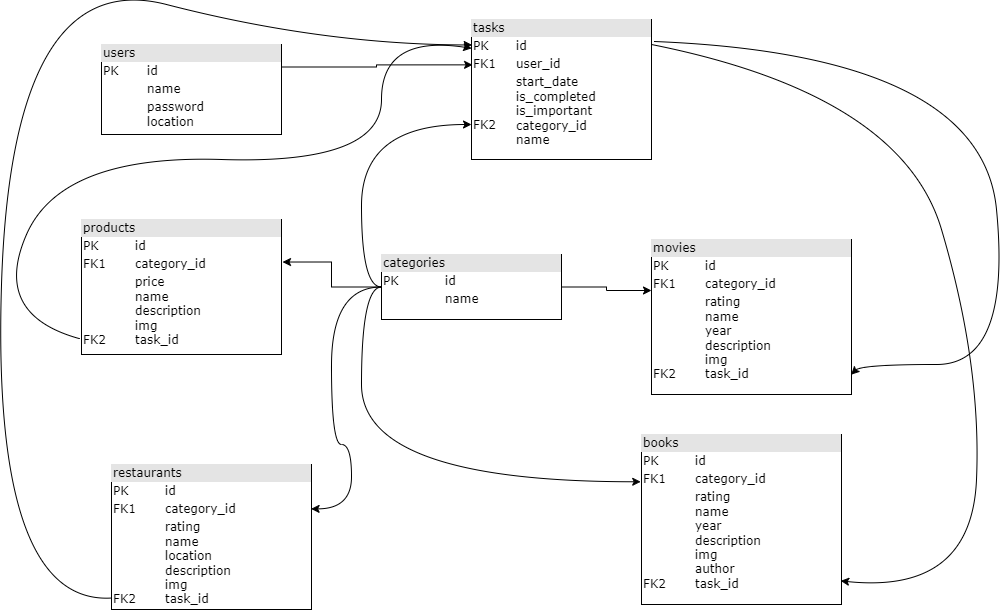

The diagram above was exported from draw.io. Its source (the exported page's mxGraphModel, read from the mxfile embedded in the PNG):
<mxGraphModel dx="1697" dy="909" grid="1" gridSize="10" guides="1" tooltips="1" connect="1" arrows="1" fold="1" page="1" pageScale="1" pageWidth="1100" pageHeight="850" background="none" math="0" shadow="0">
  <root>
    <mxCell id="0" />
    <mxCell id="1" parent="0" />
    <mxCell id="7w24aECEAjGT9VrfBafV-6" style="edgeStyle=orthogonalEdgeStyle;rounded=0;orthogonalLoop=1;jettySize=auto;html=1;exitX=1;exitY=0.25;exitDx=0;exitDy=0;entryX=0.006;entryY=0.324;entryDx=0;entryDy=0;entryPerimeter=0;" parent="1" source="2ed32ef02a7f4228-1" target="2ed32ef02a7f4228-2" edge="1">
      <mxGeometry relative="1" as="geometry" />
    </mxCell>
    <mxCell id="2ed32ef02a7f4228-1" value="&lt;div style=&quot;box-sizing: border-box ; width: 100% ; background: #e4e4e4 ; padding: 2px&quot;&gt;users&lt;/div&gt;&lt;table style=&quot;width: 100% ; font-size: 1em&quot; cellpadding=&quot;2&quot; cellspacing=&quot;0&quot;&gt;&lt;tbody&gt;&lt;tr&gt;&lt;td&gt;PK&lt;/td&gt;&lt;td&gt;id&lt;/td&gt;&lt;/tr&gt;&lt;tr&gt;&lt;td&gt;&lt;br&gt;&lt;/td&gt;&lt;td&gt;name&lt;/td&gt;&lt;/tr&gt;&lt;tr&gt;&lt;td&gt;&lt;/td&gt;&lt;td&gt;password&lt;br&gt;location&lt;br&gt;&lt;br&gt;&lt;/td&gt;&lt;/tr&gt;&lt;/tbody&gt;&lt;/table&gt;" style="verticalAlign=top;align=left;overflow=fill;html=1;rounded=0;shadow=0;comic=0;labelBackgroundColor=none;strokeWidth=1;fontFamily=Verdana;fontSize=12" parent="1" vertex="1">
      <mxGeometry x="110" y="100" width="180" height="90" as="geometry" />
    </mxCell>
    <mxCell id="2ed32ef02a7f4228-2" value="&lt;div style=&quot;box-sizing: border-box ; width: 100% ; background: #e4e4e4 ; padding: 2px&quot;&gt;tasks&lt;/div&gt;&lt;table style=&quot;width: 100% ; font-size: 1em&quot; cellpadding=&quot;2&quot; cellspacing=&quot;0&quot;&gt;&lt;tbody&gt;&lt;tr&gt;&lt;td&gt;PK&lt;/td&gt;&lt;td&gt;id&lt;/td&gt;&lt;/tr&gt;&lt;tr&gt;&lt;td&gt;FK1&lt;/td&gt;&lt;td&gt;user_id&lt;/td&gt;&lt;/tr&gt;&lt;tr&gt;&lt;td&gt;&lt;br&gt;FK2&lt;/td&gt;&lt;td&gt;start_date&lt;br&gt;is_completed&lt;br&gt;is_important&lt;br&gt;category_id&lt;br&gt;name&lt;br&gt;&lt;br&gt;&lt;/td&gt;&lt;/tr&gt;&lt;/tbody&gt;&lt;/table&gt;" style="verticalAlign=top;align=left;overflow=fill;html=1;rounded=0;shadow=0;comic=0;labelBackgroundColor=none;strokeWidth=1;fontFamily=Verdana;fontSize=12" parent="1" vertex="1">
      <mxGeometry x="480" y="75" width="180" height="140" as="geometry" />
    </mxCell>
    <mxCell id="7w24aECEAjGT9VrfBafV-8" style="edgeStyle=orthogonalEdgeStyle;rounded=0;orthogonalLoop=1;jettySize=auto;html=1;exitX=1;exitY=0.5;exitDx=0;exitDy=0;entryX=0;entryY=0.329;entryDx=0;entryDy=0;entryPerimeter=0;" parent="1" source="2ed32ef02a7f4228-11" target="7w24aECEAjGT9VrfBafV-1" edge="1">
      <mxGeometry relative="1" as="geometry" />
    </mxCell>
    <mxCell id="7w24aECEAjGT9VrfBafV-9" style="edgeStyle=orthogonalEdgeStyle;rounded=0;orthogonalLoop=1;jettySize=auto;html=1;exitX=0;exitY=0.5;exitDx=0;exitDy=0;entryX=1.005;entryY=0.315;entryDx=0;entryDy=0;entryPerimeter=0;" parent="1" source="2ed32ef02a7f4228-11" target="7w24aECEAjGT9VrfBafV-5" edge="1">
      <mxGeometry relative="1" as="geometry" />
    </mxCell>
    <mxCell id="7w24aECEAjGT9VrfBafV-10" style="edgeStyle=orthogonalEdgeStyle;rounded=0;orthogonalLoop=1;jettySize=auto;html=1;exitX=0;exitY=0.5;exitDx=0;exitDy=0;curved=1;entryX=0.998;entryY=0.306;entryDx=0;entryDy=0;entryPerimeter=0;" parent="1" source="2ed32ef02a7f4228-11" edge="1" target="7w24aECEAjGT9VrfBafV-4">
      <mxGeometry relative="1" as="geometry">
        <mxPoint x="210" y="520" as="targetPoint" />
        <Array as="points">
          <mxPoint x="340" y="343" />
          <mxPoint x="340" y="500" />
          <mxPoint x="360" y="500" />
          <mxPoint x="360" y="564" />
        </Array>
      </mxGeometry>
    </mxCell>
    <mxCell id="7w24aECEAjGT9VrfBafV-11" style="edgeStyle=orthogonalEdgeStyle;rounded=0;orthogonalLoop=1;jettySize=auto;html=1;exitX=0;exitY=0.5;exitDx=0;exitDy=0;entryX=-0.004;entryY=0.278;entryDx=0;entryDy=0;entryPerimeter=0;curved=1;" parent="1" source="2ed32ef02a7f4228-11" target="7w24aECEAjGT9VrfBafV-3" edge="1">
      <mxGeometry relative="1" as="geometry" />
    </mxCell>
    <mxCell id="7w24aECEAjGT9VrfBafV-12" style="edgeStyle=orthogonalEdgeStyle;curved=1;rounded=0;orthogonalLoop=1;jettySize=auto;html=1;exitX=0;exitY=0.5;exitDx=0;exitDy=0;entryX=0;entryY=0.75;entryDx=0;entryDy=0;" parent="1" source="2ed32ef02a7f4228-11" target="2ed32ef02a7f4228-2" edge="1">
      <mxGeometry relative="1" as="geometry" />
    </mxCell>
    <mxCell id="2ed32ef02a7f4228-11" value="&lt;div style=&quot;box-sizing: border-box ; width: 100% ; background: #e4e4e4 ; padding: 2px&quot;&gt;categories&lt;/div&gt;&lt;table style=&quot;width: 100% ; font-size: 1em&quot; cellpadding=&quot;2&quot; cellspacing=&quot;0&quot;&gt;&lt;tbody&gt;&lt;tr&gt;&lt;td&gt;PK&lt;/td&gt;&lt;td&gt;id&lt;/td&gt;&lt;/tr&gt;&lt;tr&gt;&lt;td&gt;&lt;br&gt;&lt;/td&gt;&lt;td&gt;name&lt;/td&gt;&lt;/tr&gt;&lt;tr&gt;&lt;td&gt;&lt;/td&gt;&lt;td&gt;&lt;br&gt;&lt;/td&gt;&lt;/tr&gt;&lt;/tbody&gt;&lt;/table&gt;" style="verticalAlign=top;align=left;overflow=fill;html=1;rounded=0;shadow=0;comic=0;labelBackgroundColor=none;strokeWidth=1;fontFamily=Verdana;fontSize=12" parent="1" vertex="1">
      <mxGeometry x="390" y="310" width="180" height="65" as="geometry" />
    </mxCell>
    <mxCell id="7w24aECEAjGT9VrfBafV-1" value="&lt;div style=&quot;box-sizing: border-box ; width: 100% ; background: #e4e4e4 ; padding: 2px&quot;&gt;movies&lt;/div&gt;&lt;table style=&quot;width: 100% ; font-size: 1em&quot; cellpadding=&quot;2&quot; cellspacing=&quot;0&quot;&gt;&lt;tbody&gt;&lt;tr&gt;&lt;td&gt;PK&lt;/td&gt;&lt;td&gt;id&lt;/td&gt;&lt;/tr&gt;&lt;tr&gt;&lt;td&gt;FK1&lt;/td&gt;&lt;td&gt;category_id&lt;/td&gt;&lt;/tr&gt;&lt;tr&gt;&lt;td&gt;&lt;br&gt;&lt;br&gt;&lt;br&gt;&lt;br&gt;&lt;br&gt;FK2&lt;/td&gt;&lt;td&gt;rating&lt;br&gt;name&lt;br&gt;year&lt;br&gt;description&lt;br&gt;img&lt;br&gt;task_id&lt;/td&gt;&lt;/tr&gt;&lt;/tbody&gt;&lt;/table&gt;" style="verticalAlign=top;align=left;overflow=fill;html=1;rounded=0;shadow=0;comic=0;labelBackgroundColor=none;strokeWidth=1;fontFamily=Verdana;fontSize=12" parent="1" vertex="1">
      <mxGeometry x="660" y="295" width="200" height="155" as="geometry" />
    </mxCell>
    <mxCell id="7w24aECEAjGT9VrfBafV-3" value="&lt;div style=&quot;box-sizing: border-box ; width: 100% ; background: #e4e4e4 ; padding: 2px&quot;&gt;books&lt;/div&gt;&lt;table style=&quot;width: 100% ; font-size: 1em&quot; cellpadding=&quot;2&quot; cellspacing=&quot;0&quot;&gt;&lt;tbody&gt;&lt;tr&gt;&lt;td&gt;PK&lt;/td&gt;&lt;td&gt;id&lt;/td&gt;&lt;/tr&gt;&lt;tr&gt;&lt;td&gt;FK1&lt;/td&gt;&lt;td&gt;category_id&lt;/td&gt;&lt;/tr&gt;&lt;tr&gt;&lt;td&gt;&lt;br&gt;&lt;br&gt;&lt;br&gt;&lt;br&gt;&lt;br&gt;&lt;br&gt;FK2&lt;/td&gt;&lt;td&gt;rating&lt;br&gt;name&lt;br&gt;year&lt;br&gt;description&lt;br&gt;img&lt;br&gt;author&lt;br&gt;task_id&lt;br&gt;&lt;/td&gt;&lt;/tr&gt;&lt;/tbody&gt;&lt;/table&gt;" style="verticalAlign=top;align=left;overflow=fill;html=1;rounded=0;shadow=0;comic=0;labelBackgroundColor=none;strokeWidth=1;fontFamily=Verdana;fontSize=12" parent="1" vertex="1">
      <mxGeometry x="650" y="490" width="200" height="170" as="geometry" />
    </mxCell>
    <mxCell id="7w24aECEAjGT9VrfBafV-4" value="&lt;div style=&quot;box-sizing: border-box ; width: 100% ; background: #e4e4e4 ; padding: 2px&quot;&gt;restaurants&lt;/div&gt;&lt;table style=&quot;width: 100% ; font-size: 1em&quot; cellpadding=&quot;2&quot; cellspacing=&quot;0&quot;&gt;&lt;tbody&gt;&lt;tr&gt;&lt;td&gt;PK&lt;/td&gt;&lt;td&gt;id&lt;/td&gt;&lt;/tr&gt;&lt;tr&gt;&lt;td&gt;FK1&lt;/td&gt;&lt;td&gt;category_id&lt;/td&gt;&lt;/tr&gt;&lt;tr&gt;&lt;td&gt;&lt;br&gt;&lt;br&gt;&lt;br&gt;&lt;br&gt;&lt;br&gt;FK2&lt;/td&gt;&lt;td&gt;rating&lt;br&gt;name&lt;br&gt;location&lt;br&gt;description&lt;br&gt;img&lt;br&gt;task_id&lt;br&gt;&lt;/td&gt;&lt;/tr&gt;&lt;/tbody&gt;&lt;/table&gt;" style="verticalAlign=top;align=left;overflow=fill;html=1;rounded=0;shadow=0;comic=0;labelBackgroundColor=none;strokeWidth=1;fontFamily=Verdana;fontSize=12" parent="1" vertex="1">
      <mxGeometry x="120" y="520" width="200" height="145" as="geometry" />
    </mxCell>
    <mxCell id="7w24aECEAjGT9VrfBafV-5" value="&lt;div style=&quot;box-sizing: border-box ; width: 100% ; background: #e4e4e4 ; padding: 2px&quot;&gt;products&lt;/div&gt;&lt;table style=&quot;width: 100% ; font-size: 1em&quot; cellpadding=&quot;2&quot; cellspacing=&quot;0&quot;&gt;&lt;tbody&gt;&lt;tr&gt;&lt;td&gt;PK&lt;/td&gt;&lt;td&gt;id&lt;/td&gt;&lt;/tr&gt;&lt;tr&gt;&lt;td&gt;FK1&lt;/td&gt;&lt;td&gt;category_id&lt;/td&gt;&lt;/tr&gt;&lt;tr&gt;&lt;td&gt;&lt;br&gt;&lt;br&gt;&lt;br&gt;&lt;br&gt;FK2&lt;/td&gt;&lt;td&gt;price&amp;nbsp;&lt;br&gt;name&lt;br&gt;description&lt;br&gt;img&lt;br&gt;task_id&lt;br&gt;&lt;/td&gt;&lt;/tr&gt;&lt;/tbody&gt;&lt;/table&gt;" style="verticalAlign=top;align=left;overflow=fill;html=1;rounded=0;shadow=0;comic=0;labelBackgroundColor=none;strokeWidth=1;fontFamily=Verdana;fontSize=12" parent="1" vertex="1">
      <mxGeometry x="90" y="275" width="200" height="135" as="geometry" />
    </mxCell>
    <mxCell id="Stm5qijhoytw9aww5Edm-1" value="" style="curved=1;endArrow=classic;html=1;rounded=0;entryX=0.998;entryY=0.872;entryDx=0;entryDy=0;entryPerimeter=0;exitX=1.013;exitY=0.157;exitDx=0;exitDy=0;exitPerimeter=0;" edge="1" parent="1" source="2ed32ef02a7f4228-2" target="7w24aECEAjGT9VrfBafV-1">
      <mxGeometry width="50" height="50" relative="1" as="geometry">
        <mxPoint x="520" y="490" as="sourcePoint" />
        <mxPoint x="570" y="440" as="targetPoint" />
        <Array as="points">
          <mxPoint x="990" y="110" />
          <mxPoint x="1020" y="420" />
          <mxPoint x="870" y="420" />
        </Array>
      </mxGeometry>
    </mxCell>
    <mxCell id="Stm5qijhoytw9aww5Edm-2" value="" style="curved=1;endArrow=classic;html=1;rounded=0;entryX=0.001;entryY=0.206;entryDx=0;entryDy=0;entryPerimeter=0;exitX=-0.009;exitY=0.883;exitDx=0;exitDy=0;exitPerimeter=0;" edge="1" parent="1" source="7w24aECEAjGT9VrfBafV-5" target="2ed32ef02a7f4228-2">
      <mxGeometry width="50" height="50" relative="1" as="geometry">
        <mxPoint x="520" y="490" as="sourcePoint" />
        <mxPoint x="570" y="440" as="targetPoint" />
        <Array as="points">
          <mxPoint y="370" />
          <mxPoint x="70" y="210" />
          <mxPoint x="390" y="220" />
          <mxPoint x="390" y="90" />
        </Array>
      </mxGeometry>
    </mxCell>
    <mxCell id="Stm5qijhoytw9aww5Edm-3" value="" style="curved=1;endArrow=classic;html=1;rounded=0;entryX=0.996;entryY=0.861;entryDx=0;entryDy=0;entryPerimeter=0;" edge="1" parent="1" target="7w24aECEAjGT9VrfBafV-3">
      <mxGeometry width="50" height="50" relative="1" as="geometry">
        <mxPoint x="660" y="100" as="sourcePoint" />
        <mxPoint x="847.2599999999999" y="433.18000000000006" as="targetPoint" />
        <Array as="points">
          <mxPoint x="910" y="150" />
          <mxPoint x="990" y="420" />
          <mxPoint x="980" y="650" />
        </Array>
      </mxGeometry>
    </mxCell>
    <mxCell id="Stm5qijhoytw9aww5Edm-7" value="" style="curved=1;endArrow=classic;html=1;rounded=0;exitX=-0.002;exitY=0.921;exitDx=0;exitDy=0;exitPerimeter=0;entryX=0.004;entryY=0.182;entryDx=0;entryDy=0;entryPerimeter=0;" edge="1" parent="1" source="7w24aECEAjGT9VrfBafV-4" target="2ed32ef02a7f4228-2">
      <mxGeometry width="50" height="50" relative="1" as="geometry">
        <mxPoint x="490" y="360" as="sourcePoint" />
        <mxPoint x="540" y="310" as="targetPoint" />
        <Array as="points">
          <mxPoint y="660" />
          <mxPoint x="20" y="20" />
          <mxPoint x="330" y="100" />
        </Array>
      </mxGeometry>
    </mxCell>
  </root>
</mxGraphModel>